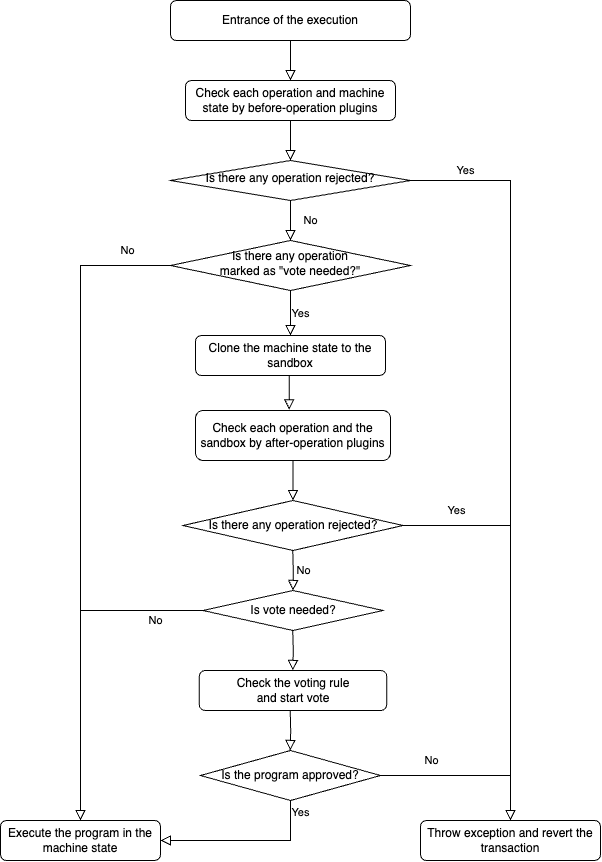

The diagram above was exported from draw.io. Its source (the exported page's mxGraphModel, read from the mxfile embedded in the PNG):
<mxGraphModel dx="832" dy="461" grid="1" gridSize="10" guides="1" tooltips="1" connect="1" arrows="1" fold="1" page="1" pageScale="1" pageWidth="827" pageHeight="1169" math="0" shadow="0">
  <root>
    <mxCell id="WIyWlLk6GJQsqaUBKTNV-0" />
    <mxCell id="WIyWlLk6GJQsqaUBKTNV-1" parent="WIyWlLk6GJQsqaUBKTNV-0" />
    <mxCell id="WIyWlLk6GJQsqaUBKTNV-2" value="" style="rounded=0;html=1;jettySize=auto;orthogonalLoop=1;fontSize=11;endArrow=block;endFill=0;endSize=8;strokeWidth=1;shadow=0;labelBackgroundColor=none;edgeStyle=orthogonalEdgeStyle;" parent="WIyWlLk6GJQsqaUBKTNV-1" source="WIyWlLk6GJQsqaUBKTNV-3" target="WIyWlLk6GJQsqaUBKTNV-6" edge="1">
      <mxGeometry relative="1" as="geometry" />
    </mxCell>
    <mxCell id="WIyWlLk6GJQsqaUBKTNV-3" value="Check each operation and machine state by before-operation plugins" style="rounded=1;whiteSpace=wrap;html=1;fontSize=12;glass=0;strokeWidth=1;shadow=0;" parent="WIyWlLk6GJQsqaUBKTNV-1" vertex="1">
      <mxGeometry x="215" y="90" width="210" height="40" as="geometry" />
    </mxCell>
    <mxCell id="WIyWlLk6GJQsqaUBKTNV-4" value="No" style="rounded=0;html=1;jettySize=auto;orthogonalLoop=1;fontSize=11;endArrow=block;endFill=0;endSize=8;strokeWidth=1;shadow=0;labelBackgroundColor=none;edgeStyle=orthogonalEdgeStyle;" parent="WIyWlLk6GJQsqaUBKTNV-1" source="WIyWlLk6GJQsqaUBKTNV-6" target="WIyWlLk6GJQsqaUBKTNV-10" edge="1">
      <mxGeometry y="20" relative="1" as="geometry">
        <mxPoint as="offset" />
      </mxGeometry>
    </mxCell>
    <mxCell id="WIyWlLk6GJQsqaUBKTNV-5" value="Yes" style="edgeStyle=orthogonalEdgeStyle;rounded=0;html=1;jettySize=auto;orthogonalLoop=1;fontSize=11;endArrow=block;endFill=0;endSize=8;strokeWidth=1;shadow=0;labelBackgroundColor=none;" parent="WIyWlLk6GJQsqaUBKTNV-1" source="WIyWlLk6GJQsqaUBKTNV-6" target="WIyWlLk6GJQsqaUBKTNV-7" edge="1">
      <mxGeometry x="-0.8529" y="10" relative="1" as="geometry">
        <mxPoint as="offset" />
      </mxGeometry>
    </mxCell>
    <mxCell id="WIyWlLk6GJQsqaUBKTNV-6" value="Is there any operation rejected?" style="rhombus;whiteSpace=wrap;html=1;shadow=0;fontFamily=Helvetica;fontSize=12;align=center;strokeWidth=1;spacing=6;spacingTop=-4;" parent="WIyWlLk6GJQsqaUBKTNV-1" vertex="1">
      <mxGeometry x="200" y="170" width="240" height="40" as="geometry" />
    </mxCell>
    <mxCell id="WIyWlLk6GJQsqaUBKTNV-7" value="Throw exception and revert the transaction" style="rounded=1;whiteSpace=wrap;html=1;fontSize=12;glass=0;strokeWidth=1;shadow=0;" parent="WIyWlLk6GJQsqaUBKTNV-1" vertex="1">
      <mxGeometry x="450" y="830" width="180" height="40" as="geometry" />
    </mxCell>
    <mxCell id="WIyWlLk6GJQsqaUBKTNV-8" value="No" style="rounded=0;html=1;jettySize=auto;orthogonalLoop=1;fontSize=11;endArrow=block;endFill=0;endSize=8;strokeWidth=1;shadow=0;labelBackgroundColor=none;edgeStyle=orthogonalEdgeStyle;" parent="WIyWlLk6GJQsqaUBKTNV-1" source="WIyWlLk6GJQsqaUBKTNV-10" target="WIyWlLk6GJQsqaUBKTNV-11" edge="1">
      <mxGeometry x="-0.8655" y="-15" relative="1" as="geometry">
        <mxPoint as="offset" />
      </mxGeometry>
    </mxCell>
    <mxCell id="WIyWlLk6GJQsqaUBKTNV-9" value="Yes" style="edgeStyle=orthogonalEdgeStyle;rounded=0;html=1;jettySize=auto;orthogonalLoop=1;fontSize=11;endArrow=block;endFill=0;endSize=8;strokeWidth=1;shadow=0;labelBackgroundColor=none;" parent="WIyWlLk6GJQsqaUBKTNV-1" source="WIyWlLk6GJQsqaUBKTNV-10" target="WIyWlLk6GJQsqaUBKTNV-12" edge="1">
      <mxGeometry y="10" relative="1" as="geometry">
        <mxPoint as="offset" />
      </mxGeometry>
    </mxCell>
    <mxCell id="WIyWlLk6GJQsqaUBKTNV-10" value="Is there any operation &lt;br&gt;marked as &quot;vote needed?&quot;" style="rhombus;whiteSpace=wrap;html=1;shadow=0;fontFamily=Helvetica;fontSize=12;align=center;strokeWidth=1;spacing=6;spacingTop=-4;" parent="WIyWlLk6GJQsqaUBKTNV-1" vertex="1">
      <mxGeometry x="200" y="250" width="240" height="50" as="geometry" />
    </mxCell>
    <mxCell id="WIyWlLk6GJQsqaUBKTNV-11" value="Execute the program in the machine state" style="rounded=1;whiteSpace=wrap;html=1;fontSize=12;glass=0;strokeWidth=1;shadow=0;" parent="WIyWlLk6GJQsqaUBKTNV-1" vertex="1">
      <mxGeometry x="30" y="830" width="160" height="40" as="geometry" />
    </mxCell>
    <mxCell id="WIyWlLk6GJQsqaUBKTNV-12" value="Clone the machine state to the sandbox" style="rounded=1;whiteSpace=wrap;html=1;fontSize=12;glass=0;strokeWidth=1;shadow=0;" parent="WIyWlLk6GJQsqaUBKTNV-1" vertex="1">
      <mxGeometry x="225" y="345" width="190" height="40" as="geometry" />
    </mxCell>
    <mxCell id="g2IfL9qCEKzeHCNQ5WOq-1" value="Entrance of the execution" style="rounded=1;whiteSpace=wrap;html=1;fontSize=12;glass=0;strokeWidth=1;shadow=0;" vertex="1" parent="WIyWlLk6GJQsqaUBKTNV-1">
      <mxGeometry x="200" y="10" width="240" height="40" as="geometry" />
    </mxCell>
    <mxCell id="g2IfL9qCEKzeHCNQ5WOq-2" value="" style="rounded=0;html=1;jettySize=auto;orthogonalLoop=1;fontSize=11;endArrow=block;endFill=0;endSize=8;strokeWidth=1;shadow=0;labelBackgroundColor=none;edgeStyle=orthogonalEdgeStyle;exitX=0.5;exitY=1;exitDx=0;exitDy=0;" edge="1" parent="WIyWlLk6GJQsqaUBKTNV-1" source="g2IfL9qCEKzeHCNQ5WOq-1">
      <mxGeometry relative="1" as="geometry">
        <mxPoint x="330" y="140" as="sourcePoint" />
        <mxPoint x="320" y="90" as="targetPoint" />
      </mxGeometry>
    </mxCell>
    <mxCell id="g2IfL9qCEKzeHCNQ5WOq-4" value="Check each operation and the sandbox by after-operation plugins" style="rounded=1;whiteSpace=wrap;html=1;" vertex="1" parent="WIyWlLk6GJQsqaUBKTNV-1">
      <mxGeometry x="225" y="420" width="195" height="50" as="geometry" />
    </mxCell>
    <mxCell id="g2IfL9qCEKzeHCNQ5WOq-5" value="" style="rounded=0;html=1;jettySize=auto;orthogonalLoop=1;fontSize=11;endArrow=block;endFill=0;endSize=8;strokeWidth=1;shadow=0;labelBackgroundColor=none;edgeStyle=orthogonalEdgeStyle;exitX=0.5;exitY=1;exitDx=0;exitDy=0;entryX=0.481;entryY=-0.015;entryDx=0;entryDy=0;entryPerimeter=0;" edge="1" parent="WIyWlLk6GJQsqaUBKTNV-1" source="WIyWlLk6GJQsqaUBKTNV-12" target="g2IfL9qCEKzeHCNQ5WOq-4">
      <mxGeometry relative="1" as="geometry">
        <mxPoint x="330" y="140" as="sourcePoint" />
        <mxPoint x="330" y="180" as="targetPoint" />
        <Array as="points">
          <mxPoint x="319" y="385" />
        </Array>
      </mxGeometry>
    </mxCell>
    <mxCell id="g2IfL9qCEKzeHCNQ5WOq-6" value="Is there any operation rejected?" style="rhombus;whiteSpace=wrap;html=1;" vertex="1" parent="WIyWlLk6GJQsqaUBKTNV-1">
      <mxGeometry x="212.5" y="510" width="220" height="50" as="geometry" />
    </mxCell>
    <mxCell id="g2IfL9qCEKzeHCNQ5WOq-7" value="Yes" style="edgeStyle=orthogonalEdgeStyle;rounded=0;html=1;jettySize=auto;orthogonalLoop=1;fontSize=11;endArrow=block;endFill=0;endSize=8;strokeWidth=1;shadow=0;labelBackgroundColor=none;entryX=0.5;entryY=0;entryDx=0;entryDy=0;exitX=1;exitY=0.5;exitDx=0;exitDy=0;" edge="1" parent="WIyWlLk6GJQsqaUBKTNV-1" source="g2IfL9qCEKzeHCNQ5WOq-6" target="WIyWlLk6GJQsqaUBKTNV-7">
      <mxGeometry x="-0.7341" y="15" relative="1" as="geometry">
        <mxPoint as="offset" />
        <mxPoint x="450" y="200" as="sourcePoint" />
        <mxPoint x="680" y="770" as="targetPoint" />
      </mxGeometry>
    </mxCell>
    <mxCell id="g2IfL9qCEKzeHCNQ5WOq-11" value="" style="edgeStyle=orthogonalEdgeStyle;rounded=0;html=1;jettySize=auto;orthogonalLoop=1;fontSize=11;endArrow=block;endFill=0;endSize=8;strokeWidth=1;shadow=0;labelBackgroundColor=none;exitX=0.5;exitY=1;exitDx=0;exitDy=0;entryX=0.5;entryY=0;entryDx=0;entryDy=0;" edge="1" parent="WIyWlLk6GJQsqaUBKTNV-1" source="g2IfL9qCEKzeHCNQ5WOq-4" target="g2IfL9qCEKzeHCNQ5WOq-6">
      <mxGeometry y="10" relative="1" as="geometry">
        <mxPoint as="offset" />
        <mxPoint x="330" y="310" as="sourcePoint" />
        <mxPoint x="330" y="355" as="targetPoint" />
      </mxGeometry>
    </mxCell>
    <mxCell id="g2IfL9qCEKzeHCNQ5WOq-12" value="No" style="edgeStyle=orthogonalEdgeStyle;rounded=0;html=1;jettySize=auto;orthogonalLoop=1;fontSize=11;endArrow=block;endFill=0;endSize=8;strokeWidth=1;shadow=0;labelBackgroundColor=none;entryX=0.5;entryY=0;entryDx=0;entryDy=0;" edge="1" parent="WIyWlLk6GJQsqaUBKTNV-1" target="g2IfL9qCEKzeHCNQ5WOq-13">
      <mxGeometry y="10" relative="1" as="geometry">
        <mxPoint as="offset" />
        <mxPoint x="322.29" y="560" as="sourcePoint" />
        <mxPoint x="322.29" y="605" as="targetPoint" />
      </mxGeometry>
    </mxCell>
    <mxCell id="g2IfL9qCEKzeHCNQ5WOq-13" value="Is vote needed?" style="rhombus;whiteSpace=wrap;html=1;" vertex="1" parent="WIyWlLk6GJQsqaUBKTNV-1">
      <mxGeometry x="232.5" y="600" width="180" height="40" as="geometry" />
    </mxCell>
    <mxCell id="g2IfL9qCEKzeHCNQ5WOq-14" value="Check the voting rule &lt;br&gt;and start vote" style="rounded=1;whiteSpace=wrap;html=1;" vertex="1" parent="WIyWlLk6GJQsqaUBKTNV-1">
      <mxGeometry x="228.75" y="680" width="187.5" height="40" as="geometry" />
    </mxCell>
    <mxCell id="g2IfL9qCEKzeHCNQ5WOq-15" value="" style="rounded=0;html=1;jettySize=auto;orthogonalLoop=1;fontSize=11;endArrow=block;endFill=0;endSize=8;strokeWidth=1;shadow=0;labelBackgroundColor=none;edgeStyle=orthogonalEdgeStyle;exitX=0.5;exitY=1;exitDx=0;exitDy=0;" edge="1" parent="WIyWlLk6GJQsqaUBKTNV-1">
      <mxGeometry relative="1" as="geometry">
        <mxPoint x="322.25" y="640" as="sourcePoint" />
        <mxPoint x="322.25" y="680" as="targetPoint" />
      </mxGeometry>
    </mxCell>
    <mxCell id="g2IfL9qCEKzeHCNQ5WOq-17" value="No" style="edgeStyle=orthogonalEdgeStyle;rounded=0;html=1;jettySize=auto;orthogonalLoop=1;fontSize=11;endArrow=block;endFill=0;endSize=8;strokeWidth=1;shadow=0;labelBackgroundColor=none;exitX=0;exitY=0.5;exitDx=0;exitDy=0;entryX=0.5;entryY=0;entryDx=0;entryDy=0;" edge="1" parent="WIyWlLk6GJQsqaUBKTNV-1" source="g2IfL9qCEKzeHCNQ5WOq-13" target="WIyWlLk6GJQsqaUBKTNV-11">
      <mxGeometry x="-0.7175" y="10" relative="1" as="geometry">
        <mxPoint as="offset" />
        <mxPoint x="443" y="545" as="sourcePoint" />
        <mxPoint x="110" y="780" as="targetPoint" />
      </mxGeometry>
    </mxCell>
    <mxCell id="g2IfL9qCEKzeHCNQ5WOq-18" value="Is the program approved?" style="rhombus;whiteSpace=wrap;html=1;" vertex="1" parent="WIyWlLk6GJQsqaUBKTNV-1">
      <mxGeometry x="230" y="760" width="180" height="50" as="geometry" />
    </mxCell>
    <mxCell id="g2IfL9qCEKzeHCNQ5WOq-19" value="" style="rounded=0;html=1;jettySize=auto;orthogonalLoop=1;fontSize=11;endArrow=block;endFill=0;endSize=8;strokeWidth=1;shadow=0;labelBackgroundColor=none;edgeStyle=orthogonalEdgeStyle;exitX=0.5;exitY=1;exitDx=0;exitDy=0;" edge="1" parent="WIyWlLk6GJQsqaUBKTNV-1">
      <mxGeometry relative="1" as="geometry">
        <mxPoint x="319.73" y="720" as="sourcePoint" />
        <mxPoint x="319.73" y="760" as="targetPoint" />
      </mxGeometry>
    </mxCell>
    <mxCell id="g2IfL9qCEKzeHCNQ5WOq-20" value="No" style="edgeStyle=orthogonalEdgeStyle;rounded=0;html=1;jettySize=auto;orthogonalLoop=1;fontSize=11;endArrow=block;endFill=0;endSize=8;strokeWidth=1;shadow=0;labelBackgroundColor=none;entryX=0.5;entryY=0;entryDx=0;entryDy=0;exitX=1;exitY=0.5;exitDx=0;exitDy=0;" edge="1" parent="WIyWlLk6GJQsqaUBKTNV-1" source="g2IfL9qCEKzeHCNQ5WOq-18" target="WIyWlLk6GJQsqaUBKTNV-7">
      <mxGeometry x="-0.4146" y="15" relative="1" as="geometry">
        <mxPoint as="offset" />
        <mxPoint x="443" y="545" as="sourcePoint" />
        <mxPoint x="550" y="870" as="targetPoint" />
      </mxGeometry>
    </mxCell>
    <mxCell id="g2IfL9qCEKzeHCNQ5WOq-21" value="Yes" style="edgeStyle=orthogonalEdgeStyle;rounded=0;html=1;jettySize=auto;orthogonalLoop=1;fontSize=11;endArrow=block;endFill=0;endSize=8;strokeWidth=1;shadow=0;labelBackgroundColor=none;entryX=1;entryY=0.5;entryDx=0;entryDy=0;exitX=0.5;exitY=1;exitDx=0;exitDy=0;" edge="1" parent="WIyWlLk6GJQsqaUBKTNV-1" source="g2IfL9qCEKzeHCNQ5WOq-18" target="WIyWlLk6GJQsqaUBKTNV-11">
      <mxGeometry x="-0.8571" y="10" relative="1" as="geometry">
        <mxPoint as="offset" />
        <mxPoint x="420" y="795" as="sourcePoint" />
        <mxPoint x="550" y="870" as="targetPoint" />
      </mxGeometry>
    </mxCell>
  </root>
</mxGraphModel>